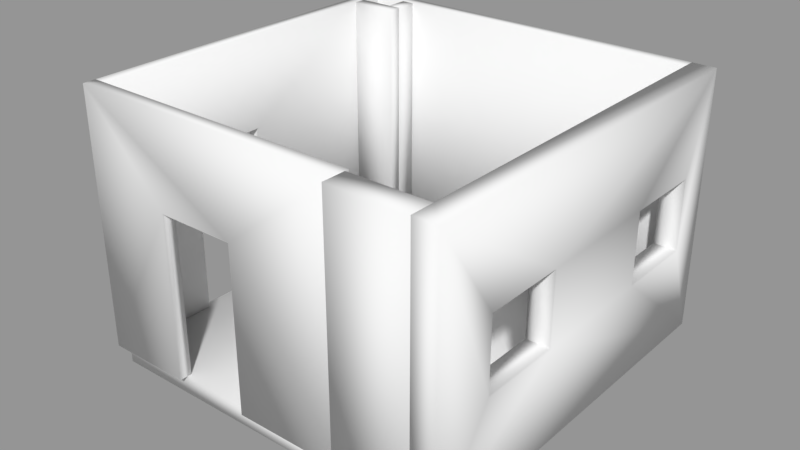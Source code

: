 # Source: DigitalDesignLab1.blend  (saved by Blender 2.79.0; exported with 4.5.12 LTS)
import bpy
from mathutils import Matrix  # noqa: F401  (used for matrix-valued properties, if any)

bpy.ops.wm.read_factory_settings(use_empty=True)
scene = bpy.context.scene
scene.name = 'Scene'

# ---- collections
col_collection_1 = bpy.data.collections.new('Collection 1'); scene.collection.children.link(col_collection_1)

# ---- meshes
me_basic_wall_wall_fnd_400blk_2__304887__geometry = bpy.data.meshes.new('Basic Wall Wall-Fnd_400Blk 2 [304887] Geometry')
me_basic_wall_wall_fnd_400blk_2__304887__geometry.from_pydata([(18.8, -17.53, 0.0), (15.55, -17.53, 0.0), (15.55, -17.53, 10.83), (18.8, -17.53, 10.83), (18.8, -18.51, 0.0), (18.8, -18.51, 10.83), (15.55, -18.51, 10.83), (15.55, -18.51, 0.0), (6.069, -3.749, 0.0), (6.069, -2.83, 0.0), (6.069, -2.83, 10.83), (6.069, -3.749, 10.83), (5.544, -3.749, 0.0), (5.544, -3.749, 10.83), (5.544, -2.83, 10.83), (5.544, -2.83, 0.0), (4.101, -4.274, 0.0), (6.069, -4.274, 0.0), (6.069, -4.274, 10.83), (4.101, -4.274, 10.83), (4.101, -3.749, 1.323e-23), (4.101, -3.749, 10.83), (5.544, -3.749, 10.83), (6.069, -3.749, 10.83), (6.069, -3.749, 1.323e-23), (5.544, -3.749, -1.323e-23), (18.8, -2.568, -0.8104), (18.8, -17.53, -0.8104), (3.838, -17.53, -0.8104), (3.838, -2.568, -0.8104), (18.8, -2.568, 0.0), (3.838, -2.568, 0.0), (3.838, -17.53, 0.0), (18.8, -17.53, 0.0), (3.576, -17.36, 10.83), (3.576, -2.83, 10.83), (3.576, -2.83, 0.0), (3.576, -10.34, 0.0), (3.576, -10.34, 6.923), (3.576, -13.66, 6.923), (3.576, -13.66, -1.323e-23), (3.576, -17.36, 0.0), (4.101, -2.83, 10.83), (4.101, -3.749, 10.83), (4.101, -4.274, 10.83), (4.101, -17.36, 10.83), (4.101, -17.36, 0.0), (4.101, -13.66, -1.323e-23), (4.101, -13.66, 6.923), (4.101, -10.34, 6.923), (4.101, -10.34, 1.323e-23), (4.101, -4.274, 1.323e-23), (4.101, -3.749, -1.323e-23), (4.101, -2.83, 0.0), (3.838, -13.66, 6.923), (3.838, -13.66, 0.0), (3.838, -10.34, 6.923), (3.838, -10.34, 0.0), (3.576, -17.36, 10.83), (4.101, -17.36, 10.83), (15.55, -17.36, 10.83), (15.55, -17.36, 1.323e-23), (10.58, -17.36, -1.323e-23), (10.58, -17.36, 6.923), (7.267, -17.36, 6.923), (7.267, -17.36, 0.0), (4.101, -17.36, -1.323e-23), (3.576, -17.36, 0.0), (15.55, -17.89, 10.83), (3.576, -17.89, 10.83), (3.576, -17.89, 1.323e-23), (7.267, -17.89, -1.323e-23), (7.267, -17.89, 6.923), (10.58, -17.89, 6.923), (10.58, -17.89, 0.0), (15.55, -17.89, 0.0), (7.267, -17.63, 6.923), (7.267, -17.63, 0.0), (10.58, -17.63, 6.923), (10.58, -17.63, 0.0), (18.8, -2.305, 0.0), (3.576, -2.305, 0.0), (3.576, -2.305, 10.83), (18.8, -2.305, 10.83), (18.8, -2.83, 0.0), (18.8, -2.83, 10.83), (6.069, -2.83, 10.83), (5.544, -2.83, 10.83), (4.101, -2.83, 10.83), (3.576, -2.83, 10.83), (3.576, -2.83, 0.0), (4.101, -2.83, 0.0), (5.544, -2.83, 0.0), (6.069, -2.83, 0.0), (18.8, -2.305, 0.0), (18.8, -17.53, -1.323e-23), (18.8, -18.51, 6.617e-24), (18.8, -18.51, 10.83), (18.8, -17.53, 10.83), (18.8, -2.305, 10.83), (18.8, -7.137, 6.923), (18.8, -7.137, 3.937), (18.8, -3.725, 3.937), (18.8, -3.725, 6.923), (18.8, -15.9, 6.923), (18.8, -15.9, 3.937), (18.8, -12.48, 3.937), (18.8, -12.48, 6.923), (19.78, -2.305, 6.617e-24), (19.78, -2.305, 10.83), (19.78, -18.51, 10.83), (19.78, -18.51, -1.323e-23), (19.78, -7.137, 6.923), (19.78, -3.725, 6.923), (19.78, -3.725, 3.937), (19.78, -7.137, 3.937), (19.78, -15.9, 6.923), (19.78, -12.48, 6.923), (19.78, -12.48, 3.937), (19.78, -15.9, 3.937), (19.14, -7.137, 6.923), (19.14, -7.137, 3.937), (19.14, -3.725, 3.937), (19.14, -3.725, 6.923), (19.14, -15.9, 6.923), (19.14, -15.9, 3.937), (19.14, -12.48, 3.937), (19.14, -12.48, 6.923)], [], [(3, 0, 2), (1, 2, 0), (6, 7, 4), (4, 5, 6), (1, 0, 7), (4, 7, 0), (2, 1, 7), (7, 6, 2), (3, 2, 6), (6, 5, 3), (4, 0, 3), (3, 5, 4), (11, 8, 9), (9, 10, 11), (14, 15, 12), (12, 13, 14), (9, 8, 12), (12, 15, 9), (11, 10, 13), (14, 13, 10), (12, 8, 11), (11, 13, 12), (9, 15, 14), (14, 10, 9), (19, 16, 17), (17, 18, 19), (22, 23, 25), (25, 23, 24), (25, 20, 21), (25, 21, 22), (17, 16, 25), (20, 25, 16), (25, 24, 17), (19, 18, 22), (23, 22, 18), (22, 21, 19), (20, 16, 19), (19, 21, 20), (18, 17, 24), (24, 23, 18), (29, 26, 28), (27, 28, 26), (32, 33, 31), (30, 31, 33), (27, 26, 30), (30, 33, 27), (28, 27, 33), (33, 32, 28), (29, 28, 32), (32, 31, 29), (26, 29, 31), (31, 30, 26), (36, 37, 38), (35, 38, 34), (38, 35, 36), (40, 41, 39), (39, 34, 38), (34, 39, 41), (46, 47, 48), (45, 48, 49), (48, 45, 46), (45, 49, 44), (50, 51, 49), (44, 51, 52), (43, 52, 53), (52, 43, 44), (43, 53, 42), (51, 44, 49), (37, 51, 50), (51, 37, 36), (36, 52, 51), (52, 36, 53), (41, 40, 47), (47, 46, 41), (35, 34, 44), (44, 34, 45), (35, 44, 43), (43, 42, 35), (47, 55, 54), (54, 48, 47), (55, 40, 39), (39, 54, 55), (49, 39, 38), (39, 49, 48), (49, 56, 57), (57, 50, 49), (56, 38, 37), (37, 57, 56), (53, 36, 35), (35, 42, 53), (41, 46, 45), (45, 34, 41), (61, 62, 63), (59, 60, 63), (63, 60, 61), (59, 63, 64), (58, 64, 67), (64, 66, 67), (64, 58, 59), (66, 64, 65), (70, 71, 72), (69, 72, 73), (72, 69, 70), (74, 75, 73), (73, 68, 69), (68, 73, 75), (62, 61, 75), (75, 74, 62), (67, 66, 70), (71, 70, 66), (71, 66, 65), (59, 69, 68), (69, 59, 58), (59, 68, 60), (61, 60, 68), (68, 75, 61), (71, 77, 76), (76, 72, 71), (77, 65, 64), (64, 76, 77), (72, 64, 63), (63, 73, 72), (73, 78, 79), (79, 74, 73), (78, 63, 62), (62, 79, 78), (58, 67, 70), (70, 69, 58), (83, 80, 81), (81, 82, 83), (90, 91, 88), (90, 88, 89), (88, 91, 87), (91, 92, 87), (86, 93, 85), (93, 86, 92), (85, 93, 84), (92, 86, 87), (81, 80, 93), (93, 80, 84), (81, 93, 92), (90, 81, 91), (91, 81, 92), (83, 82, 86), (86, 82, 87), (83, 86, 85), (88, 87, 82), (88, 82, 89), (82, 81, 90), (90, 89, 82), (84, 80, 83), (83, 85, 84), (94, 101, 102), (101, 94, 106), (94, 102, 99), (99, 103, 100), (103, 99, 102), (99, 100, 107), (101, 106, 100), (107, 100, 106), (94, 95, 106), (105, 95, 96), (105, 96, 97), (107, 104, 98), (97, 98, 104), (104, 105, 97), (107, 98, 99), (105, 106, 95), (111, 118, 119), (118, 111, 108), (111, 119, 110), (110, 116, 117), (116, 110, 119), (110, 117, 109), (118, 112, 117), (115, 108, 114), (108, 115, 118), (114, 108, 109), (112, 113, 109), (109, 113, 114), (112, 109, 117), (115, 112, 118), (95, 108, 111), (108, 95, 94), (95, 111, 96), (98, 110, 109), (110, 98, 97), (98, 109, 99), (121, 120, 112), (112, 115, 121), (101, 100, 121), (120, 121, 100), (102, 101, 115), (115, 114, 102), (123, 122, 114), (114, 113, 123), (103, 102, 123), (122, 123, 102), (100, 103, 113), (113, 112, 100), (125, 124, 116), (116, 119, 125), (105, 104, 125), (124, 125, 104), (106, 105, 119), (119, 118, 106), (127, 126, 118), (118, 117, 127), (107, 106, 127), (126, 127, 106), (104, 107, 117), (117, 116, 104), (97, 96, 111), (111, 110, 97), (109, 108, 94), (94, 99, 109)])
me_basic_wall_wall_fnd_400blk_2__304887__geometry.polygons.foreach_set('use_smooth', [True] * 216)
_uv = me_basic_wall_wall_fnd_400blk_2__304887__geometry.uv_layers.new(name='UVChannel_1')
_uv.uv.foreach_set('vector', [0.4921, 10.83, 0.4921, 0.0, 3.74, 10.83, 3.74, 0.0, 3.74, 10.83, 0.4921, 0.0, -3.74, 10.83, -3.74, 0.0, -0.4921, 0.0, -0.4921, 0.0, -0.4921, 10.83, -3.74, 10.83, 2.842e-15, 3.74, 1.776e-15, 0.4921, 0.9843, 3.74, 0.9843, 0.4921, 0.9843, 3.74, 1.776e-15, 0.4921, 0.0, 10.83, 0.0, 0.0, 0.9843, 0.0, 0.9843, 0.0, 0.9843, 10.83, 0.0, 10.83, -1.066e-15, 3.248, 0.0, 0.0, 0.9843, 0.0, 0.9843, 0.0, 0.9843, 3.248, -1.066e-15, 3.248, 46.59, 0.0, 45.6, 0.0, 45.6, 10.83, 45.6, 10.83, 46.59, 10.83, 46.59, 0.0, 0.2625, 10.83, 0.2625, 0.0, 1.181, 0.0, 1.181, 0.0, 1.181, 10.83, 0.2625, 10.83, -1.181, 10.83, -1.181, 0.0, -0.2625, 0.0, -0.2625, 0.0, -0.2625, 10.83, -1.181, 10.83, -6.661e-16, 1.181, -4.441e-16, 0.2625, 0.5249, 0.2625, 0.5249, 0.2625, 0.5249, 1.181, -6.661e-16, 1.181, -2.22e-16, 1.181, -4.441e-16, 0.2625, 0.5249, 1.181, 0.5249, 0.2625, 0.5249, 1.181, -4.441e-16, 0.2625, -1.444, 0.0, -1.969, 0.0, -1.969, 10.83, -1.969, 10.83, -1.444, 10.83, -1.444, 0.0, -12.57, 0.0, -13.09, 0.0, -13.09, 10.83, -13.09, 10.83, -12.57, 10.83, -12.57, 0.0, 0.2625, 10.83, 0.2625, 0.0, 2.231, 0.0, 2.231, 0.0, 2.231, 10.83, 0.2625, 10.83, -1.706, 10.83, -2.231, 10.83, -1.706, -1.323e-23, -1.706, -1.323e-23, -2.231, 10.83, -2.231, 1.323e-23, -1.706, -1.323e-23, -0.2625, 1.323e-23, -0.2625, 10.83, -1.706, -1.323e-23, -0.2625, 10.83, -1.706, 10.83, 4.441e-16, 2.231, 0.0, 0.2625, 0.5249, 1.706, 0.5249, 0.2625, 0.5249, 1.706, 0.0, 0.2625, 0.5249, 1.706, 0.5249, 2.231, 4.441e-16, 2.231, -4.441e-16, 1.706, -3.309e-24, -0.2625, 0.5249, 0.2625, 0.5249, -0.2625, 0.5249, 0.2625, -3.309e-24, -0.2625, 0.5249, 0.2625, 0.5249, 1.706, -4.441e-16, 1.706, -1.068, 0.0, -1.593, 0.0, -1.593, 10.83, -1.593, 10.83, -1.068, 10.83, -1.068, 0.0, -0.2625, 10.83, -0.2625, 0.0, 0.2625, 0.0, 0.2625, 0.0, 0.2625, 10.83, -0.2625, 10.83, 3.838, 2.568, 18.8, 2.568, 3.838, 17.53, 18.8, 17.53, 3.838, 17.53, 18.8, 2.568, 3.838, -17.53, 18.8, -17.53, 3.838, -2.568, 18.8, -2.568, 3.838, -2.568, 18.8, -17.53, -17.53, -0.8104, -2.568, -0.8104, -2.568, 1.095e-08, -2.568, 1.095e-08, -17.53, 1.095e-08, -17.53, -0.8104, 3.838, -0.8104, 18.8, -0.8104, 18.8, 1.095e-08, 18.8, 1.095e-08, 3.838, 1.095e-08, 3.838, -0.8104, 2.568, -0.8104, 17.53, -0.8104, 17.53, 1.095e-08, 17.53, 1.095e-08, 2.568, 1.095e-08, 2.568, -0.8104, 18.8, 0.8104, 3.838, 0.8104, 3.838, -1.095e-08, 3.838, -1.095e-08, 18.8, -1.095e-08, 18.8, 0.8104, 0.2625, 0.0, 7.776, 0.0, 7.776, 6.923, 0.2625, 10.83, 7.776, 6.923, 14.8, 10.83, 7.776, 6.923, 0.2625, 10.83, 0.2625, 0.0, 11.09, -1.323e-23, 14.8, 0.0, 11.09, 6.923, 11.09, 6.923, 14.8, 10.83, 7.776, 6.923, 14.8, 10.83, 11.09, 6.923, 14.8, 0.0, -14.8, 0.0, -11.09, -1.323e-23, -11.09, 6.923, -14.8, 10.83, -11.09, 6.923, -7.776, 6.923, -11.09, 6.923, -14.8, 10.83, -14.8, 0.0, -14.8, 10.83, -7.776, 6.923, -1.706, 10.83, -7.776, 1.323e-23, -1.706, 1.323e-23, -7.776, 6.923, -1.706, 10.83, -1.706, 1.323e-23, -1.181, -1.323e-23, -1.181, 10.83, -1.181, -1.323e-23, -0.2625, 0.0, -1.181, -1.323e-23, -1.181, 10.83, -1.706, 10.83, -1.181, 10.83, -0.2625, 0.0, -0.2625, 10.83, -1.706, 1.323e-23, -1.706, 10.83, -7.776, 6.923, 7.748e-16, 7.776, 0.5249, 1.706, 0.5249, 7.776, 0.5249, 1.706, 7.748e-16, 7.776, 4.136e-25, 0.2625, 4.136e-25, 0.2625, 0.5249, 1.181, 0.5249, 1.706, 0.5249, 1.181, 4.136e-25, 0.2625, 0.5249, 0.2625, 1.499e-15, 14.8, 9.992e-16, 11.09, 0.5249, 11.09, 0.5249, 11.09, 0.5249, 14.8, 1.499e-15, 14.8, 2.354e-14, 14.8, 4.441e-16, 0.2625, 0.5249, 13.35, 0.5249, 13.35, 4.441e-16, 0.2625, 0.5249, 0.2625, 2.354e-14, 14.8, 0.5249, 13.35, 0.5249, 13.88, 0.5249, 13.88, 0.5249, 14.8, 2.354e-14, 14.8, -0.2625, 0.0, -1.927e-07, 0.0, -1.927e-07, 6.923, -1.927e-07, 6.923, -0.2625, 6.923, -0.2625, 0.0, -1.927e-07, 0.0, 0.2625, 0.0, 0.2625, 6.923, 0.2625, 6.923, -1.927e-07, 6.923, -1.927e-07, 0.0, 5.525, 3.314, 5.0, 8.882e-16, 5.0, 3.314, 5.0, 8.882e-16, 5.525, 3.314, 5.525, 0.0, 0.2625, 6.923, 1.927e-07, 6.923, 1.927e-07, 4.255e-08, 1.927e-07, 4.255e-08, 0.2625, 4.255e-08, 0.2625, 6.923, 1.927e-07, 6.923, -0.2625, 6.923, -0.2625, 4.255e-08, -0.2625, 4.255e-08, 1.927e-07, 4.255e-08, 1.927e-07, 6.923, -14.53, 0.0, -15.06, 0.0, -15.06, 10.83, -15.06, 10.83, -14.53, 10.83, -14.53, 0.0, 15.06, 0.0, 14.53, 0.0, 14.53, 10.83, 14.53, 10.83, 15.06, 10.83, 15.06, 0.0, 1.189e-07, 1.323e-23, 4.97, -1.323e-23, 4.97, 6.923, 11.45, 10.83, 1.189e-07, 10.83, 4.97, 6.923, 4.97, 6.923, 1.189e-07, 10.83, 1.189e-07, 1.323e-23, 11.45, 10.83, 4.97, 6.923, 8.284, 6.923, 11.98, 10.83, 8.284, 6.923, 11.98, 0.0, 8.284, 6.923, 11.45, -1.323e-23, 11.98, 0.0, 8.284, 6.923, 11.98, 10.83, 11.45, 10.83, 11.45, -1.323e-23, 8.284, 6.923, 8.284, 0.0, -11.98, 1.323e-23, -8.284, -1.323e-23, -8.284, 6.923, -11.98, 10.83, -8.284, 6.923, -4.97, 6.923, -8.284, 6.923, -11.98, 10.83, -11.98, 1.323e-23, -4.97, 0.0, -1.189e-07, 0.0, -4.97, 6.923, -4.97, 6.923, -1.189e-07, 10.83, -11.98, 10.83, -1.189e-07, 10.83, -4.97, 6.923, -1.189e-07, 0.0, 5.991e-16, 4.97, 0.0, 0.0, 0.5249, 0.0, 0.5249, 0.0, 0.5249, 4.97, 5.991e-16, 4.97, 1.443e-15, 11.98, 1.38e-15, 11.45, 0.5249, 11.98, 0.5249, 8.284, 0.5249, 11.98, 1.38e-15, 11.45, 0.5249, 8.284, 1.38e-15, 11.45, -3.886e-16, 8.284, 8.249e-16, 0.2625, 0.5249, -0.2625, 0.5249, 11.71, 0.5249, -0.2625, 8.249e-16, 0.2625, 8.882e-16, -0.2625, 8.249e-16, 0.2625, 0.5249, 11.71, -5.551e-16, 11.71, 0.0, 10.83, 0.0, 0.0, 0.5249, 0.0, 0.5249, 0.0, 0.5249, 10.83, 0.0, 10.83, -0.2625, 0.0, -1.927e-07, 0.0, -1.927e-07, 6.923, -1.927e-07, 6.923, -0.2625, 6.923, -0.2625, 0.0, -1.927e-07, 0.0, 0.2625, 0.0, 0.2625, 6.923, 0.2625, 6.923, -1.927e-07, 6.923, -1.927e-07, 0.0, 5.525, 0.0, 5.0, -4.441e-16, 5.0, 3.314, 5.0, 3.314, 5.525, 3.314, 5.525, 0.0, 0.2625, 6.923, 1.927e-07, 6.923, 1.927e-07, 4.255e-08, 1.927e-07, 4.255e-08, 0.2625, 4.255e-08, 0.2625, 6.923, 1.927e-07, 6.923, -0.2625, 6.923, -0.2625, 4.255e-08, -0.2625, 4.255e-08, 1.927e-07, 4.255e-08, 1.927e-07, 6.923, 14.8, 10.83, 14.8, 0.0, 15.32, 0.0, 15.32, 0.0, 15.32, 10.83, 14.8, 10.83, 0.4921, 10.83, 0.4921, 0.0, 15.72, 0.0, 15.72, 0.0, 15.72, 10.83, 0.4921, 10.83, -15.72, 0.0, -15.19, 0.0, -15.19, 10.83, -15.72, 0.0, -15.19, 10.83, -15.72, 10.83, -15.19, 10.83, -15.19, 0.0, -13.75, 10.83, -15.19, 0.0, -13.75, 0.0, -13.75, 10.83, -13.22, 10.83, -13.22, 0.0, -0.4921, 10.83, -13.22, 0.0, -13.22, 10.83, -13.75, 0.0, -0.4921, 10.83, -13.22, 0.0, -0.4921, 0.0, -13.75, 0.0, -13.22, 10.83, -13.75, 10.83, -5.107e-14, 15.72, -1.776e-15, 0.4921, 0.5249, 13.22, 0.5249, 13.22, -1.776e-15, 0.4921, 0.5249, 0.4921, -5.107e-14, 15.72, 0.5249, 13.22, 0.5249, 13.75, 0.5249, 15.72, -5.107e-14, 15.72, 0.5249, 15.19, 0.5249, 15.19, -5.107e-14, 15.72, 0.5249, 13.75, -2.22e-15, 14.96, 0.0, -0.2625, 0.5249, 2.231, 0.5249, 2.231, 0.0, -0.2625, 0.5249, 1.706, -2.22e-15, 14.96, 0.5249, 2.231, 0.5249, 14.96, 0.5249, 0.2625, 0.5249, 1.706, 0.0, -0.2625, 0.5249, 0.2625, 0.0, -0.2625, 0.5249, -0.2625, -0.2625, 10.83, -0.2625, 0.0, 0.2625, 0.0, 0.2625, 0.0, 0.2625, 10.83, -0.2625, 10.83, 30.91, 0.0, 30.38, 0.0, 30.38, 10.83, 30.38, 10.83, 30.91, 10.83, 30.91, 0.0, -0.2625, 0.0, 4.569, 3.937, 1.157, 3.937, 4.569, 3.937, -0.2625, 0.0, 9.917, 3.937, -0.2625, 0.0, 1.157, 3.937, -0.2625, 10.83, -0.2625, 10.83, 1.157, 6.923, 4.569, 6.923, 1.157, 6.923, -0.2625, 10.83, 1.157, 3.937, -0.2625, 10.83, 4.569, 6.923, 9.917, 6.923, 4.569, 3.937, 9.917, 3.937, 4.569, 6.923, 9.917, 6.923, 4.569, 6.923, 9.917, 3.937, -0.2625, 0.0, 14.96, -1.323e-23, 9.917, 3.937, 13.33, 3.937, 14.96, -1.323e-23, 15.94, 6.617e-24, 13.33, 3.937, 15.94, 6.617e-24, 15.94, 10.83, 9.917, 6.923, 13.33, 6.923, 14.96, 10.83, 15.94, 10.83, 14.96, 10.83, 13.33, 6.923, 13.33, 6.923, 13.33, 3.937, 15.94, 10.83, 9.917, 6.923, 14.96, 10.83, -0.2625, 10.83, 13.33, 3.937, 9.917, 3.937, 14.96, -1.323e-23, -15.94, -1.323e-23, -9.917, 3.937, -13.33, 3.937, -9.917, 3.937, -15.94, -1.323e-23, 0.2625, 6.617e-24, -15.94, -1.323e-23, -13.33, 3.937, -15.94, 10.83, -15.94, 10.83, -13.33, 6.923, -9.917, 6.923, -13.33, 6.923, -15.94, 10.83, -13.33, 3.937, -15.94, 10.83, -9.917, 6.923, 0.2625, 10.83, -9.917, 3.937, -4.569, 6.923, -9.917, 6.923, -4.569, 3.937, 0.2625, 6.617e-24, -1.157, 3.937, 0.2625, 6.617e-24, -4.569, 3.937, -9.917, 3.937, -1.157, 3.937, 0.2625, 6.617e-24, 0.2625, 10.83, -4.569, 6.923, -1.157, 6.923, 0.2625, 10.83, 0.2625, 10.83, -1.157, 6.923, -1.157, 3.937, -4.569, 6.923, 0.2625, 10.83, -9.917, 6.923, -4.569, 3.937, -4.569, 6.923, -9.917, 3.937, -8.272e-25, 14.96, 0.9843, -0.2625, 0.9843, 15.94, 0.9843, -0.2625, -8.272e-25, 14.96, 8.272e-25, -0.2625, -8.272e-25, 14.96, 0.9843, 15.94, 0.0, 15.94, -8.272e-25, 0.4921, 0.9843, -0.4921, 0.9843, 15.72, 0.9843, -0.4921, -8.272e-25, 0.4921, 0.0, -0.4921, -8.272e-25, 0.4921, 0.9843, 15.72, 0.0, 15.72, 0.1558, 3.937, 0.1558, 6.923, -0.4921, 6.923, -0.4921, 6.923, -0.4921, 3.937, 0.1558, 3.937, 0.0, 2.986, 0.0, 0.0, 0.3363, 2.986, 0.3363, 0.0, 0.3363, 2.986, 0.0, 0.0, 0.0, 3.412, 0.0, 0.0, 0.9843, 0.0, 0.9843, 0.0, 0.9843, 3.412, 0.0, 3.412, -0.1558, 6.923, -0.1558, 3.937, 0.4921, 3.937, 0.4921, 3.937, 0.4921, 6.923, -0.1558, 6.923, 0.0, 2.986, 0.0, 0.0, 0.3363, 2.986, 0.3363, 0.0, 0.3363, 2.986, 0.0, 0.0, 0.0, 3.412, 0.0, 0.0, 0.9843, 0.0, 0.9843, 0.0, 0.9843, 3.412, 0.0, 3.412, 0.1558, 3.937, 0.1558, 6.923, -0.4921, 6.923, -0.4921, 6.923, -0.4921, 3.937, 0.1558, 3.937, 0.0, 2.986, 0.0, 0.0, 0.3363, 2.986, 0.3363, 0.0, 0.3363, 2.986, 0.0, 0.0, 0.0, 3.412, 0.0, 0.0, 0.9843, 0.0, 0.9843, 0.0, 0.9843, 3.412, 0.0, 3.412, -0.1558, 6.923, -0.1558, 3.937, 0.4921, 3.937, 0.4921, 3.937, 0.4921, 6.923, -0.1558, 6.923, 0.0, 2.986, 0.0, 0.0, 0.3363, 2.986, 0.3363, 0.0, 0.3363, 2.986, 0.0, 0.0, 0.0, 3.412, 0.0, 0.0, 0.9843, 0.0, 0.9843, 0.0, 0.9843, 3.412, 0.0, 3.412, -0.4921, 10.83, -0.4921, 0.0, 0.4921, 0.0, 0.4921, 0.0, 0.4921, 10.83, -0.4921, 10.83, -0.4921, 10.83, -0.4921, 0.0, 0.4921, 0.0, 0.4921, 0.0, 0.4921, 10.83, -0.4921, 10.83])
me_basic_wall_wall_fnd_400blk_2__304887__geometry.use_remesh_preserve_volume = False
me_basic_wall_wall_fnd_400blk_2__304887__geometry.use_remesh_preserve_attributes = False
me_basic_wall_wall_fnd_400blk_2__304887__geometry.use_mirror_vertex_groups = False
me_basic_wall_wall_fnd_400blk_2__304887__geometry.update()
me_basic_wall_wall_fnd_400blk_2__304887__geometry.normals_split_custom_set([tuple(v) for v in zip(*[iter([0.5774, 0.5774, 0.5773, 0.5774, 0.5773, -0.5773, -0.5774, 0.5773, 0.5774, -0.5774, 0.5774, -0.5774, -0.5774, 0.5773, 0.5774, 0.5774, 0.5773, -0.5773, -0.5774, -0.5773, 0.5773, -0.5774, -0.5774, -0.5773, 0.5774, -0.5773, -0.5774, 0.5774, -0.5773, -0.5774, 0.5774, -0.5774, 0.5774, -0.5774, -0.5773, 0.5773, -0.5774, 0.5774, -0.5774, 0.5774, 0.5773, -0.5773, -0.5774, -0.5774, -0.5773, 0.5774, -0.5773, -0.5774, -0.5774, -0.5774, -0.5773, 0.5774, 0.5773, -0.5773, -0.5774, 0.5773, 0.5774, -0.5774, 0.5774, -0.5774, -0.5774, -0.5774, -0.5773, -0.5774, -0.5774, -0.5773, -0.5774, -0.5773, 0.5773, -0.5774, 0.5773, 0.5774, 0.5774, 0.5774, 0.5773, -0.5774, 0.5773, 0.5774, -0.5774, -0.5773, 0.5773, -0.5774, -0.5773, 0.5773, 0.5774, -0.5774, 0.5774, 0.5774, 0.5774, 0.5773, 0.5774, -0.5773, -0.5774, 0.5774, 0.5773, -0.5773, 0.5774, 0.5774, 0.5773, 0.5774, 0.5774, 0.5773, 0.5774, -0.5774, 0.5774, 0.5774, -0.5773, -0.5774, 0.5774, -0.5774, 0.5773, 0.5774, -0.5774, -0.5774, 0.5774, 0.5774, -0.5773, 0.5774, 0.5774, -0.5773, 0.5774, 0.5774, 0.5773, 0.5774, -0.5774, 0.5773, -0.5774, 0.5774, 0.5773, -0.5774, 0.5774, -0.5774, -0.5774, -0.5774, -0.5773, -0.5774, -0.5774, -0.5773, -0.5774, -0.5774, 0.5773, -0.5774, 0.5774, 0.5773, 0.5774, 0.5774, -0.5773, 0.5774, -0.5774, -0.5774, -0.5774, -0.5774, -0.5773, -0.5774, -0.5774, -0.5773, -0.5774, 0.5774, -0.5774, 0.5774, 0.5774, -0.5773, 0.5774, -0.5774, 0.5773, 0.5774, 0.5774, 0.5773, -0.5774, -0.5774, 0.5773, -0.5774, 0.5774, 0.5773, -0.5774, -0.5774, 0.5773, 0.5774, 0.5774, 0.5773, -0.5774, -0.5774, -0.5773, 0.5774, -0.5774, -0.5774, 0.5774, -0.5774, 0.5773, 0.5774, -0.5774, 0.5773, -0.5774, -0.5774, 0.5773, -0.5774, -0.5774, -0.5773, 0.5774, 0.5774, -0.5773, -0.5774, 0.5774, -0.5774, -0.5774, 0.5774, 0.5773, -0.5774, 0.5774, 0.5773, 0.5774, 0.5774, 0.5773, 0.5774, 0.5774, -0.5773, -0.5774, -0.5774, 0.5773, -0.5774, -0.5774, -0.5773, 0.5773, -0.5773, -0.5774, 0.5773, -0.5773, -0.5774, 0.5773, -0.5773, 0.5774, -0.5774, -0.5774, 0.5773, 0.0, 0.7071, 0.7071, 0.5773, 0.5774, 0.5773, 7.475e-24, 0.7071, -0.7071, 7.475e-24, 0.7071, -0.7071, 0.5773, 0.5774, 0.5773, 0.5774, 0.5773, -0.5773, 7.475e-24, 0.7071, -0.7071, -0.5774, 0.5773, -0.5773, -0.5773, 0.5774, 0.5774, 7.475e-24, 0.7071, -0.7071, -0.5773, 0.5774, 0.5774, 0.0, 0.7071, 0.7071, 0.5773, -0.5773, -0.5774, -0.5774, -0.5774, -0.5773, 7.475e-24, 0.7071, -0.7071, -0.5774, 0.5773, -0.5773, 7.475e-24, 0.7071, -0.7071, -0.5774, -0.5774, -0.5773, 7.475e-24, 0.7071, -0.7071, 0.5774, 0.5773, -0.5773, 0.5773, -0.5773, -0.5774, -0.5774, -0.5774, 0.5773, 0.5773, -0.5773, 0.5774, 0.0, 0.7071, 0.7071, 0.5773, 0.5774, 0.5773, 0.0, 0.7071, 0.7071, 0.5773, -0.5773, 0.5774, 0.0, 0.7071, 0.7071, -0.5773, 0.5774, 0.5774, -0.5774, -0.5774, 0.5773, -0.5774, 0.5773, -0.5773, -0.5774, -0.5774, -0.5773, -0.5774, -0.5774, 0.5773, -0.5774, -0.5774, 0.5773, -0.5773, 0.5774, 0.5774, -0.5774, 0.5773, -0.5773, 0.5773, -0.5773, 0.5774, 0.5773, -0.5773, -0.5774, 0.5774, 0.5773, -0.5773, 0.5774, 0.5773, -0.5773, 0.5773, 0.5774, 0.5773, 0.5773, -0.5773, 0.5774, -0.5774, 0.5773, -0.5773, 0.5773, 0.5773, -0.5774, -0.5773, -0.5773, -0.5774, 0.5774, -0.5773, -0.5773, -0.5773, -0.5773, -0.5774, 0.5773, 0.5773, -0.5774, -0.5774, -0.5773, 0.5773, 0.5773, -0.5773, 0.5774, -0.5773, 0.5773, 0.5774, 0.5774, 0.5773, 0.5773, -0.5773, 0.5773, 0.5774, 0.5773, -0.5773, 0.5774, 0.5774, -0.5773, -0.5773, 0.5773, 0.5773, -0.5774, 0.5774, 0.5773, 0.5773, 0.5774, 0.5773, 0.5773, 0.5773, -0.5773, 0.5774, 0.5774, -0.5773, -0.5773, -0.5773, -0.5773, -0.5774, 0.5774, -0.5773, -0.5773, 0.5773, -0.5773, 0.5774, 0.5773, -0.5773, 0.5774, -0.5774, -0.5773, 0.5773, -0.5773, -0.5773, -0.5774, -0.5774, 0.5773, -0.5773, -0.5773, -0.5773, -0.5774, -0.5774, -0.5773, 0.5773, -0.5774, -0.5773, 0.5773, -0.5773, 0.5773, 0.5774, -0.5774, 0.5773, -0.5773, 0.5773, 0.5773, -0.5774, -0.5774, 0.5773, -0.5773, -0.5773, 0.5773, 0.5774, -0.5773, 0.5773, 0.5774, 0.5774, 0.5773, 0.5773, 0.5773, 0.5773, -0.5774, -0.5774, 0.5774, -0.5773, -0.5773, -0.5774, -0.5774, -0.9045, -0.3015, -0.3015, -0.5773, 0.5774, 0.5773, -0.9045, -0.3015, -0.3015, -0.5773, -0.5773, 0.5774, -0.9045, -0.3015, -0.3015, -0.5773, 0.5774, 0.5773, -0.5774, 0.5774, -0.5773, -0.5774, 0.5774, -0.5774, -0.5773, -0.5774, -0.5774, -0.9045, 0.3015, -0.3015, -0.9045, 0.3015, -0.3015, -0.5773, -0.5773, 0.5774, -0.9045, -0.3015, -0.3015, -0.5773, -0.5773, 0.5774, -0.9045, 0.3015, -0.3015, -0.5773, -0.5774, -0.5774, 0.5773, -0.5774, -0.5774, 0.5773, 0.5774, -0.5773, 0.9045, 0.3015, -0.3015, 0.5773, -0.5774, 0.5773, 0.9045, 0.3015, -0.3015, 0.9045, -0.3015, -0.3015, 0.9045, 0.3015, -0.3015, 0.5773, -0.5774, 0.5773, 0.5773, -0.5774, -0.5774, 0.5773, -0.5774, 0.5773, 0.9045, -0.3015, -0.3015, 0.7071, 1.306e-08, 0.7071, 0.5774, -0.5774, -0.5774, 0.7071, 9.406e-09, -0.7071, 0.9045, -0.3015, -0.3015, 0.7071, 1.306e-08, 0.7071, 0.7071, 9.406e-09, -0.7071, 0.7071, -1.885e-23, -0.7071, 0.7071, -2.079e-25, 0.7071, 0.7071, -1.885e-23, -0.7071, 0.5774, 0.5774, -0.5773, 0.7071, -1.885e-23, -0.7071, 0.7071, -2.079e-25, 0.7071, 0.7071, 1.306e-08, 0.7071, 0.7071, -2.079e-25, 0.7071, 0.5774, 0.5774, -0.5773, 0.5774, 0.5774, 0.5774, 0.7071, 9.406e-09, -0.7071, 0.7071, 1.306e-08, 0.7071, 0.9045, -0.3015, -0.3015, -0.5773, -0.5774, -0.5774, 0.7071, 9.406e-09, -0.7071, 0.5774, -0.5774, -0.5774, 0.7071, 9.406e-09, -0.7071, -0.5773, -0.5774, -0.5774, -0.5774, 0.5774, -0.5773, -0.5774, 0.5774, -0.5773, 0.7071, -1.885e-23, -0.7071, 0.7071, 9.406e-09, -0.7071, 0.7071, -1.885e-23, -0.7071, -0.5774, 0.5774, -0.5773, 0.5774, 0.5774, -0.5773, -0.5773, -0.5774, -0.5774, -0.5774, 0.5774, -0.5774, 0.5773, 0.5774, -0.5773, 0.5773, 0.5774, -0.5773, 0.5773, -0.5774, -0.5774, -0.5773, -0.5774, -0.5774, -0.5773, 0.5774, 0.5773, -0.5773, -0.5773, 0.5774, 0.7071, 1.306e-08, 0.7071, 0.7071, 1.306e-08, 0.7071, -0.5773, -0.5773, 0.5774, 0.5773, -0.5774, 0.5773, -0.5773, 0.5774, 0.5773, 0.7071, 1.306e-08, 0.7071, 0.7071, -2.079e-25, 0.7071, 0.7071, -2.079e-25, 0.7071, 0.5774, 0.5774, 0.5774, -0.5773, 0.5774, 0.5773, 0.5773, 0.5774, -0.5773, 0.0, 1.0, 0.0, 0.0, 1.0, 0.0, 0.0, 1.0, 0.0, 0.9045, 0.3015, -0.3015, 0.5773, 0.5774, -0.5773, 0.0, 1.0, 0.0, -0.5774, 0.5774, -0.5774, -0.9045, 0.3015, -0.3015, -0.9045, 0.3015, -0.3015, 0.0, 1.0, 0.0, 0.0, 1.0, 0.0, 0.9045, -0.3015, -0.3015, -0.9045, 0.3015, -0.3015, -0.9045, -0.3015, -0.3015, -0.9045, 0.3015, -0.3015, 0.9045, -0.3015, -0.3015, 0.9045, 0.3015, -0.3015, 0.9045, -0.3015, -0.3015, 0.0, -1.0, 0.0, 0.0, -1.0, 0.0, 0.0, -1.0, 0.0, 0.5774, -0.5774, -0.5774, 0.9045, -0.3015, -0.3015, 0.0, -1.0, 0.0, -0.9045, -0.3015, -0.3015, -0.5773, -0.5774, -0.5774, -0.5773, -0.5774, -0.5774, 0.0, -1.0, 0.0, 0.0, -1.0, 0.0, 0.5774, 0.5774, -0.5773, -0.5774, 0.5774, -0.5773, -0.5773, 0.5774, 0.5773, -0.5773, 0.5774, 0.5773, 0.5774, 0.5774, 0.5774, 0.5774, 0.5774, -0.5773, -0.5773, -0.5774, -0.5774, 0.5773, -0.5774, -0.5774, 0.5773, -0.5774, 0.5773, 0.5773, -0.5774, 0.5773, -0.5773, -0.5773, 0.5774, -0.5773, -0.5774, -0.5774, 0.5774, 0.5774, -0.5773, -0.5774, 0.5773, -0.5774, -0.3015, 0.9045, -0.3015, 0.0, 0.7071, 0.7071, 0.5773, 0.5774, 0.5773, -0.3015, 0.9045, -0.3015, -0.3015, 0.9045, -0.3015, 0.5773, 0.5774, 0.5773, 0.5774, 0.5774, -0.5773, 0.0, 0.7071, 0.7071, -0.3015, 0.9045, -0.3015, 0.3015, 0.9045, -0.3015, -0.5773, 0.5774, 0.5773, 0.3015, 0.9045, -0.3015, -0.5774, 0.5773, -0.5774, 0.3015, 0.9045, -0.3015, -7.841e-24, 0.7071, -0.7071, -0.5774, 0.5773, -0.5774, 0.3015, 0.9045, -0.3015, -0.5773, 0.5774, 0.5773, 0.0, 0.7071, 0.7071, -7.841e-24, 0.7071, -0.7071, 0.3015, 0.9045, -0.3015, 0.5774, 0.5774, -0.5774, -0.5774, -0.5773, -0.5774, 0.5774, -0.5773, -0.5773, 0.3015, -0.9045, -0.3015, -0.5773, -0.5773, 0.5774, 0.3015, -0.9045, -0.3015, -0.3015, -0.9045, -0.3015, 0.3015, -0.9045, -0.3015, -0.5773, -0.5773, 0.5774, -0.5774, -0.5773, -0.5774, -0.5774, -0.5774, -0.5774, 0.5773, -0.5774, -0.5773, -0.3015, -0.9045, -0.3015, -0.3015, -0.9045, -0.3015, 0.5773, -0.5774, 0.5773, -0.5773, -0.5773, 0.5774, 0.5773, -0.5774, 0.5773, -0.3015, -0.9045, -0.3015, 0.5773, -0.5774, -0.5773, -0.5774, 0.5773, -0.5774, 0.5774, 0.5774, -0.5773, 0.5773, -0.5774, -0.5773, 0.5773, -0.5774, -0.5773, -0.5774, -0.5774, -0.5774, -0.5774, 0.5773, -0.5774, -0.5774, 0.5773, -0.5774, -7.841e-24, 0.7071, -0.7071, -0.5774, -0.5773, -0.5774, 0.5774, -0.5773, -0.5773, -0.5774, -0.5773, -0.5774, -7.841e-24, 0.7071, -0.7071, 0.5774, -0.5773, -0.5773, -7.841e-24, 0.7071, -0.7071, 0.5774, 0.5774, -0.5774, 0.0, 0.7071, 0.7071, -0.5773, -0.5773, 0.5774, 0.5773, -0.5774, 0.5773, -0.5773, -0.5773, 0.5774, 0.0, 0.7071, 0.7071, -0.5773, 0.5774, 0.5773, 0.0, 0.7071, 0.7071, 0.5773, -0.5774, 0.5773, 0.5773, 0.5774, 0.5773, 0.5774, 0.5774, -0.5773, 0.5773, 0.5774, 0.5773, 0.5773, -0.5774, 0.5773, 0.5773, -0.5774, 0.5773, 0.5773, -0.5774, -0.5773, 0.5774, 0.5774, -0.5773, 0.5774, -0.5773, -0.5773, 1.0, 0.0, 0.0, 1.0, 0.0, 0.0, 1.0, 0.0, 0.0, 0.3015, -0.9045, -0.3015, 0.5774, -0.5773, -0.5773, 1.0, 0.0, 0.0, 0.5774, 0.5774, -0.5774, 0.3015, 0.9045, -0.3015, 0.3015, 0.9045, -0.3015, 1.0, 0.0, 0.0, 1.0, 0.0, 0.0, 0.3015, -0.9045, -0.3015, 0.3015, 0.9045, -0.3015, -0.3015, 0.9045, -0.3015, -0.3015, 0.9045, -0.3015, -0.3015, -0.9045, -0.3015, 0.3015, -0.9045, -0.3015, -0.3015, -0.9045, -0.3015, -1.0, 0.0, 0.0, -1.0, 0.0, 0.0, -1.0, 0.0, 0.0, -0.5774, -0.5774, -0.5774, -0.3015, -0.9045, -0.3015, -1.0, 0.0, 0.0, -0.3015, 0.9045, -0.3015, -0.5774, 0.5773, -0.5774, -0.5774, 0.5773, -0.5774, -1.0, 0.0, 0.0, -1.0, 0.0, 0.0, -0.5773, 0.5774, 0.5773, -0.5774, 0.5773, -0.5774, -0.5774, -0.5773, -0.5774, -0.5774, -0.5773, -0.5774, -0.5773, -0.5773, 0.5774, -0.5773, 0.5774, 0.5773, 0.5773, 0.5774, 0.5773, 0.5773, 0.5773, -0.5774, -0.5773, 0.5774, -0.5773, -0.5773, 0.5774, -0.5773, -0.5774, 0.5773, 0.5773, 0.5773, 0.5774, 0.5773, -0.5774, -0.5774, -0.5773, 0.0, -0.7071, -0.7071, 0.0, -0.7071, 0.7071, -0.5774, -0.5774, -0.5773, 0.0, -0.7071, 0.7071, -0.5774, -0.5774, 0.5774, 0.0, -0.7071, 0.7071, 0.0, -0.7071, -0.7071, 0.0, -0.7071, 0.7071, 0.0, -0.7071, -0.7071, 0.0, -0.7071, -0.7071, 0.0, -0.7071, 0.7071, 0.0, -0.7071, 0.7071, 0.0, -0.7071, -0.7071, 0.5773, -0.5774, 0.5773, 0.0, -0.7071, -0.7071, 0.0, -0.7071, 0.7071, 0.0, -0.7071, -0.7071, 0.5773, -0.5774, 0.5773, 0.0, -0.7071, -0.7071, 0.5774, -0.5773, -0.5773, 0.0, -0.7071, -0.7071, 0.0, -0.7071, 0.7071, 0.0, -0.7071, 0.7071, -0.5773, 0.5774, -0.5773, 0.5773, 0.5773, -0.5774, 0.0, -0.7071, -0.7071, 0.0, -0.7071, -0.7071, 0.5773, 0.5773, -0.5774, 0.5774, -0.5773, -0.5773, -0.5773, 0.5774, -0.5773, 0.0, -0.7071, -0.7071, 0.0, -0.7071, -0.7071, -0.5774, -0.5774, -0.5773, -0.5773, 0.5774, -0.5773, 0.0, -0.7071, -0.7071, 0.0, -0.7071, -0.7071, -0.5773, 0.5774, -0.5773, 0.0, -0.7071, -0.7071, 0.5773, 0.5774, 0.5773, -0.5774, 0.5773, 0.5773, 0.0, -0.7071, 0.7071, 0.0, -0.7071, 0.7071, -0.5774, 0.5773, 0.5773, 0.0, -0.7071, 0.7071, 0.5773, 0.5774, 0.5773, 0.0, -0.7071, 0.7071, 0.5773, -0.5774, 0.5773, 0.0, -0.7071, 0.7071, 0.0, -0.7071, 0.7071, -0.5774, 0.5773, 0.5773, 0.0, -0.7071, 0.7071, -0.5774, 0.5773, 0.5773, -0.5774, -0.5774, 0.5774, -0.5774, 0.5773, 0.5773, -0.5773, 0.5774, -0.5773, -0.5774, -0.5774, -0.5773, -0.5774, -0.5774, -0.5773, -0.5774, -0.5774, 0.5774, -0.5774, 0.5773, 0.5773, 0.5774, -0.5773, -0.5773, 0.5773, 0.5773, -0.5774, 0.5773, 0.5774, 0.5773, 0.5773, 0.5774, 0.5773, 0.5773, -0.5774, 0.5773, 0.5774, -0.5773, -0.5773, -0.5773, 0.5774, -0.5774, -0.9045, 0.3015, 0.3015, -0.9045, -0.3015, 0.3015, -0.9045, 0.3015, 0.3015, -0.5773, 0.5774, -0.5774, -0.9045, -0.3015, 0.3015, -0.5773, 0.5774, -0.5774, -0.9045, -0.3015, 0.3015, -0.5773, 0.5774, 0.5774, -0.5773, 0.5774, 0.5774, -0.9045, -0.3015, -0.3015, -0.9045, 0.3015, -0.3015, -0.9045, -0.3015, -0.3015, -0.5773, 0.5774, 0.5774, -0.9045, -0.3015, 0.3015, -0.5773, 0.5774, 0.5774, -0.9045, 0.3015, -0.3015, -0.9045, -0.3015, -0.3015, -0.9045, 0.3015, 0.3015, -0.9045, -0.3015, 0.3015, -0.9045, 0.3015, -0.3015, -0.9045, -0.3015, -0.3015, -0.9045, 0.3015, -0.3015, -0.9045, -0.3015, 0.3015, -0.5773, 0.5774, -0.5774, -0.7071, -8.806e-23, -0.7071, -0.9045, -0.3015, 0.3015, -0.9045, 0.3015, 0.3015, -0.7071, -8.806e-23, -0.7071, -0.5774, -0.5773, -0.5773, -0.9045, 0.3015, 0.3015, -0.5774, -0.5773, -0.5773, -0.5773, -0.5774, 0.5774, -0.9045, -0.3015, -0.3015, -0.9045, 0.3015, -0.3015, -0.7071, 0.0, 0.7071, -0.5773, -0.5774, 0.5774, -0.7071, 0.0, 0.7071, -0.9045, 0.3015, -0.3015, -0.9045, 0.3015, -0.3015, -0.9045, 0.3015, 0.3015, -0.5773, -0.5774, 0.5774, -0.9045, -0.3015, -0.3015, -0.7071, 0.0, 0.7071, -0.5773, 0.5774, 0.5774, -0.9045, 0.3015, 0.3015, -0.9045, -0.3015, 0.3015, -0.7071, -8.806e-23, -0.7071, 0.5773, -0.5773, -0.5774, 0.9045, -0.3015, 0.3015, 0.9045, 0.3015, 0.3015, 0.9045, -0.3015, 0.3015, 0.5773, -0.5773, -0.5774, 0.5773, 0.5774, -0.5774, 0.5773, -0.5773, -0.5774, 0.9045, 0.3015, 0.3015, 0.5773, -0.5774, 0.5774, 0.5773, -0.5774, 0.5774, 0.9045, 0.3015, -0.3015, 0.9045, -0.3015, -0.3015, 0.9045, 0.3015, -0.3015, 0.5773, -0.5774, 0.5774, 0.9045, 0.3015, 0.3015, 0.5773, -0.5774, 0.5774, 0.9045, -0.3015, -0.3015, 0.5773, 0.5774, 0.5774, 0.9045, -0.3015, 0.3015, 0.9045, 0.3015, -0.3015, 0.9045, -0.3015, -0.3015, 0.9045, 0.3015, 0.3015, 0.5773, 0.5774, -0.5774, 0.9045, -0.3015, 0.3015, 0.5773, 0.5774, -0.5774, 0.9045, 0.3015, 0.3015, 0.9045, -0.3015, 0.3015, 0.9045, -0.3015, 0.3015, 0.5773, 0.5774, -0.5774, 0.5773, 0.5774, 0.5774, 0.9045, 0.3015, -0.3015, 0.9045, -0.3015, -0.3015, 0.5773, 0.5774, 0.5774, 0.5773, 0.5774, 0.5774, 0.9045, -0.3015, -0.3015, 0.9045, -0.3015, 0.3015, 0.9045, 0.3015, -0.3015, 0.5773, 0.5774, 0.5774, 0.9045, -0.3015, -0.3015, 0.9045, 0.3015, 0.3015, 0.9045, 0.3015, -0.3015, 0.9045, -0.3015, 0.3015, -0.7071, -8.806e-23, -0.7071, 0.5773, 0.5774, -0.5774, 0.5773, -0.5773, -0.5774, 0.5773, 0.5774, -0.5774, -0.7071, -8.806e-23, -0.7071, -0.5773, 0.5774, -0.5774, -0.7071, -8.806e-23, -0.7071, 0.5773, -0.5773, -0.5774, -0.5774, -0.5773, -0.5773, -0.7071, 0.0, 0.7071, 0.5773, -0.5774, 0.5774, 0.5773, 0.5774, 0.5774, 0.5773, -0.5774, 0.5774, -0.7071, 0.0, 0.7071, -0.5773, -0.5774, 0.5774, -0.7071, 0.0, 0.7071, 0.5773, 0.5774, 0.5774, -0.5773, 0.5774, 0.5774, 0.0, 1.0, 0.0, 0.0, 1.0, 0.0, 0.9045, 0.3015, -0.3015, 0.9045, 0.3015, -0.3015, 0.9045, 0.3015, 0.3015, 0.0, 1.0, 0.0, -0.9045, 0.3015, 0.3015, -0.9045, 0.3015, -0.3015, 0.0, 1.0, 0.0, 0.0, 1.0, 0.0, 0.0, 1.0, 0.0, -0.9045, 0.3015, -0.3015, -0.9045, -0.3015, 0.3015, -0.9045, 0.3015, 0.3015, 0.9045, 0.3015, 0.3015, 0.9045, 0.3015, 0.3015, 0.9045, -0.3015, 0.3015, -0.9045, -0.3015, 0.3015, 0.0, -1.0, 0.0, 0.0, -1.0, 0.0, 0.9045, -0.3015, 0.3015, 0.9045, -0.3015, 0.3015, 0.9045, -0.3015, -0.3015, 0.0, -1.0, 0.0, -0.9045, -0.3015, -0.3015, -0.9045, -0.3015, 0.3015, 0.0, -1.0, 0.0, 0.0, -1.0, 0.0, 0.0, -1.0, 0.0, -0.9045, -0.3015, 0.3015, -0.9045, 0.3015, -0.3015, -0.9045, -0.3015, -0.3015, 0.9045, -0.3015, -0.3015, 0.9045, -0.3015, -0.3015, 0.9045, 0.3015, -0.3015, -0.9045, 0.3015, -0.3015, 0.0, 1.0, 0.0, 0.0, 1.0, 0.0, 0.9045, 0.3015, -0.3015, 0.9045, 0.3015, -0.3015, 0.9045, 0.3015, 0.3015, 0.0, 1.0, 0.0, -0.9045, 0.3015, 0.3015, -0.9045, 0.3015, -0.3015, 0.0, 1.0, 0.0, 0.0, 1.0, 0.0, 0.0, 1.0, 0.0, -0.9045, 0.3015, -0.3015, -0.9045, -0.3015, 0.3015, -0.9045, 0.3015, 0.3015, 0.9045, 0.3015, 0.3015, 0.9045, 0.3015, 0.3015, 0.9045, -0.3015, 0.3015, -0.9045, -0.3015, 0.3015, 0.0, -1.0, 0.0, 0.0, -1.0, 0.0, 0.9045, -0.3015, 0.3015, 0.9045, -0.3015, 0.3015, 0.9045, -0.3015, -0.3015, 0.0, -1.0, 0.0, -0.9045, -0.3015, -0.3015, -0.9045, -0.3015, 0.3015, 0.0, -1.0, 0.0, 0.0, -1.0, 0.0, 0.0, -1.0, 0.0, -0.9045, -0.3015, 0.3015, -0.9045, 0.3015, -0.3015, -0.9045, -0.3015, -0.3015, 0.9045, -0.3015, -0.3015, 0.9045, -0.3015, -0.3015, 0.9045, 0.3015, -0.3015, -0.9045, 0.3015, -0.3015, -0.5773, -0.5774, 0.5774, -0.5774, -0.5773, -0.5773, 0.5773, -0.5773, -0.5774, 0.5773, -0.5773, -0.5774, 0.5773, -0.5774, 0.5774, -0.5773, -0.5774, 0.5774, 0.5773, 0.5774, 0.5774, 0.5773, 0.5774, -0.5774, -0.5773, 0.5774, -0.5774, -0.5773, 0.5774, -0.5774, -0.5773, 0.5774, 0.5774, 0.5773, 0.5774, 0.5774])] * 3)])

# ---- objects
ob_basic_wall_wall_fnd_400blk_2__304887 = bpy.data.objects.new('Basic Wall Wall-Fnd_400Blk 2 [304887]', me_basic_wall_wall_fnd_400blk_2__304887__geometry)

# ---- transforms, parenting, visibility, modifiers, constraints
ob_basic_wall_wall_fnd_400blk_2__304887.location = (0.0, 0.0, 0.0)
ob_basic_wall_wall_fnd_400blk_2__304887.scale = (0.3048, 0.3048, 0.3048)
ob_basic_wall_wall_fnd_400blk_2__304887.color = (0.8, 0.8, 0.8, 1.0)
ob_basic_wall_wall_fnd_400blk_2__304887.lineart.crease_threshold = 0.0

# ---- collection membership
col_collection_1.objects.link(ob_basic_wall_wall_fnd_400blk_2__304887)

# ---- scene / render settings (as saved in the file)
scene.frame_start = 1; scene.frame_end = 250; scene.frame_set(1)
scene.render.engine = 'BLENDER_EEVEE_NEXT'
scene.render.resolution_percentage = 50
scene.render.fps = 25
scene.render.dither_intensity = 0.0
scene.cycles.use_denoising = False
scene.cycles.samples = 128
scene.cycles.sampling_pattern = 'TABULATED_SOBOL'
scene.cycles.use_adaptive_sampling = False
scene.cycles.use_light_tree = False
scene.cycles.blur_glossy = 0.0
scene.cycles.sample_clamp_indirect = 0.0
scene.view_settings.view_transform = 'Standard'
bpy.context.view_layer.update()

# ---- added for rendering (the .blend has no active camera and no usable light): camera, sun + grey world if the file has none
cam_auto = bpy.data.cameras.new('AutoCamera')
cam_auto.lens = 50.0
cam_auto.sensor_width = 36.0
cam_auto.clip_end = 1000.0
ob_auto_camera = bpy.data.objects.new('AutoCamera', cam_auto)
scene.collection.objects.link(ob_auto_camera)
ob_auto_camera.location = (10.8091, -11.8717, 7.32586)
ob_auto_camera.rotation_euler = (1.09748, -7.21219e-08, 0.694738)
scene.camera = ob_auto_camera
light_auto_sun = bpy.data.lights.new('AutoSun', 'SUN')
light_auto_sun.energy = 3.0
light_auto_sun.angle = 0.0523599
ob_auto_sun = bpy.data.objects.new('AutoSun', light_auto_sun)
scene.collection.objects.link(ob_auto_sun)
ob_auto_sun.rotation_euler = (0.872665, 0.174533, 0.523599)
if scene.world is None:
    world_auto = bpy.data.worlds.new('AutoWorld')
    world_auto.color = (0.3, 0.3, 0.3)
    scene.world = world_auto
bpy.context.view_layer.update()

